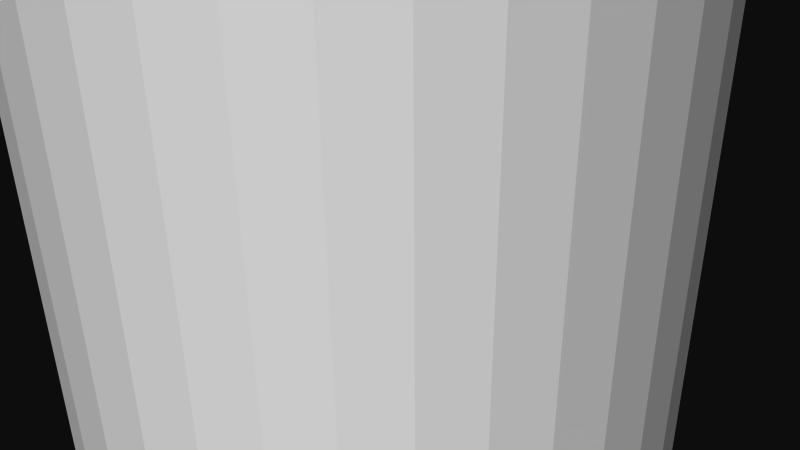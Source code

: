 # Source: 12369.blend  (saved by Blender 2.72.0; exported with 4.5.12 LTS)
import bpy
from mathutils import Matrix  # noqa: F401  (used for matrix-valued properties, if any)

bpy.ops.wm.read_factory_settings(use_empty=True)
scene = bpy.context.scene
scene.name = 'Scene'

# ---- collections
col_collection_1 = bpy.data.collections.new('Collection 1'); scene.collection.children.link(col_collection_1)

# ---- materials (node trees are filled in below, after node groups)
mat_material = bpy.data.materials.new('Material')
mat_material.alpha_threshold = 0.0
mat_material.use_transparent_shadow = False
mat_material.diffuse_color = (1.0, 1.0, 1.0, 1.0)
mat_material.specular_color = (0.902, 0.902, 0.902)
mat_material.roughness = 0.5

# ---- material node trees

# ---- world
world_world = bpy.data.worlds.new('World'); scene.world = world_world
world_world.color = (0.05088, 0.05088, 0.05088)
world_world.use_sun_shadow = False
world_world.sun_shadow_jitter_overblur = 0.0
world_world.cycles.sampling_method = 'MANUAL'
world_world.cycles.sample_map_resolution = 256

# ---- cameras
cam_camera = bpy.data.cameras.new('Camera')
cam_camera.clip_end = 100.0
cam_camera.lens = 35.0
cam_camera.sensor_width = 32.0
cam_camera.sensor_height = 18.0
cam_camera.ortho_scale = 7.314
cam_camera.dof.focus_distance = 0.0
cam_camera.dof.aperture_fstop = 128.0

# ---- meshes
me_rob_12369 = bpy.data.meshes.new('ROB-12369')
me_rob_12369.from_pydata([(0.3366, 38.1, 3.954), (-0.3366, -38.1, 3.954), (0.3366, -38.1, 3.954), (1.0, -38.1, 3.841), (1.0, 38.1, 3.841), (1.635, -38.1, 3.616), (1.635, 38.1, 3.616), (2.222, -38.1, 3.288), (2.222, 38.1, 3.288), (2.746, -38.1, 2.865), (2.746, 38.1, 2.865), (3.191, -38.1, 2.36), (3.191, 38.1, 2.36), (3.544, -38.1, 1.787), (3.544, 38.1, 1.787), (3.795, -38.1, 1.162), (3.795, 38.1, 1.162), (3.937, -38.1, 0.5041), (3.937, 38.1, 0.5041), (3.965, -38.1, -0.1684), (3.965, 38.1, -0.1684), (3.88, -38.1, -0.8361), (3.88, 38.1, -0.8361), (3.683, -38.1, -1.48), (3.683, 38.1, -1.48), (3.38, -38.1, -2.081), (3.38, 38.1, -2.081), (2.979, -38.1, -2.622), (2.979, 38.1, -2.622), (2.493, -38.1, -3.088), (2.493, 38.1, -3.088), (1.936, -38.1, -3.465), (1.936, 38.1, -3.465), (1.322, -38.1, -3.742), (1.322, 38.1, -3.742), (0.6707, -38.1, -3.912), (0.6707, 38.1, -3.912), (0.0, -38.1, -3.969), (0.0, 38.1, -3.969), (-0.6707, -38.1, -3.912), (-0.6707, 38.1, -3.912), (-1.322, -38.1, -3.742), (-1.322, 38.1, -3.742), (-1.936, -38.1, -3.465), (-1.936, 38.1, -3.465), (-2.493, -38.1, -3.088), (-2.493, 38.1, -3.088), (-2.979, -38.1, -2.622), (-2.979, 38.1, -2.622), (-3.38, -38.1, -2.081), (-3.38, 38.1, -2.081), (-3.683, -38.1, -1.48), (-3.683, 38.1, -1.48), (-3.88, -38.1, -0.8361), (-3.88, 38.1, -0.8361), (-3.965, -38.1, -0.1684), (-3.965, 38.1, -0.1684), (-3.937, -38.1, 0.5041), (-3.937, 38.1, 0.5041), (-3.795, -38.1, 1.162), (-3.795, 38.1, 1.162), (-3.544, -38.1, 1.787), (-3.544, 38.1, 1.787), (-3.191, -38.1, 2.36), (-3.191, 38.1, 2.36), (-2.746, -38.1, 2.865), (-2.746, 38.1, 2.865), (-2.222, -38.1, 3.288), (-2.222, 38.1, 3.288), (-1.635, -38.1, 3.616), (-1.635, 38.1, 3.616), (-1.0, -38.1, 3.841), (-1.0, 38.1, 3.841), (-0.3366, 38.1, 3.954), (1.936, -38.1, -3.465), (2.493, -38.1, -3.088), (0.3366, -38.1, 3.954), (-0.3366, -38.1, 3.954), (0.0, -38.1, -3.969), (-1.0, -38.1, 3.841), (1.322, -38.1, -3.742), (-1.635, -38.1, 3.616), (-2.222, -38.1, 3.288), (-0.6707, -38.1, -3.912), (0.6707, -38.1, -3.912), (2.979, -38.1, -2.622), (3.38, -38.1, -2.081), (3.683, -38.1, -1.48), (3.88, -38.1, -0.8361), (3.965, -38.1, -0.1684), (3.937, -38.1, 0.5041), (-2.493, -38.1, -3.088), (-1.936, -38.1, -3.465), (-1.322, -38.1, -3.742), (3.795, -38.1, 1.162), (3.544, -38.1, 1.787), (3.191, -38.1, 2.36), (-3.544, -38.1, 1.787), (-3.795, -38.1, 1.162), (-3.88, -38.1, -0.8361), (-3.937, -38.1, 0.5041), (-3.965, -38.1, -0.1684), (-3.191, -38.1, 2.36), (-3.683, -38.1, -1.48), (-3.38, -38.1, -2.081), (-2.746, -38.1, 2.865), (-2.979, -38.1, -2.622), (2.746, -38.1, 2.865), (2.222, -38.1, 3.288), (1.0, -38.1, 3.841), (1.635, -38.1, 3.616)], [], [(33, 34, 32, 31), (67, 68, 66, 65), (1, 2, 0, 73), (96, 107, 108, 110, 109, 76, 77, 79, 81, 82, 105, 102, 97, 98, 100, 101, 99, 103, 104, 106, 91, 92, 93, 83, 78, 84, 80, 74, 75, 85, 86, 87, 88, 89, 90, 94, 95), (41, 42, 40, 39), (21, 22, 20, 19), (11, 12, 10, 9), (51, 52, 50, 49), (45, 46, 44, 43), (59, 60, 58, 57), (1, 73, 72, 71), (65, 66, 64, 63), (35, 36, 34, 33), (19, 20, 18, 17), (17, 18, 16, 15), (7, 8, 6, 5), (3, 4, 0, 2), (57, 58, 56, 55), (39, 40, 38, 37), (23, 24, 22, 21), (37, 38, 36, 35), (71, 72, 70, 69), (25, 26, 24, 23), (63, 64, 62, 61), (69, 70, 68, 67), (49, 50, 48, 47), (18, 20, 22, 24, 26, 28, 30, 32, 34, 36, 38, 40, 42, 44, 46, 48, 50, 52, 54, 56, 58, 60, 62, 64, 66, 68, 70, 72, 73, 0, 4, 6, 8, 10, 12, 14, 16), (53, 54, 52, 51), (61, 62, 60, 59), (43, 44, 42, 41), (29, 30, 28, 27), (5, 6, 4, 3), (31, 32, 30, 29), (47, 48, 46, 45), (55, 56, 54, 53), (13, 14, 12, 11), (15, 16, 14, 13), (27, 28, 26, 25), (9, 10, 8, 7)])
me_rob_12369.materials.append(mat_material)
me_rob_12369.use_remesh_preserve_volume = False
me_rob_12369.use_remesh_preserve_attributes = False
me_rob_12369.use_mirror_vertex_groups = False
me_rob_12369.update()

# ---- objects
ob_rob_12369 = bpy.data.objects.new('ROB-12369', me_rob_12369)
ob_camera = bpy.data.objects.new('Camera', cam_camera)

# ---- transforms, parenting, visibility, modifiers, constraints
ob_rob_12369.location = (0.0, 0.0, 0.0)
ob_rob_12369.rotation_euler = (1.571, -0.0, 0.0)
ob_rob_12369.lineart.crease_threshold = 0.0
ob_camera.location = (7.481, -6.508, 5.344)
ob_camera.rotation_euler = (1.109, 0.01082, 0.8149)
ob_camera.lock_rotations_4d = False
ob_camera.empty_display_type = 'ARROWS'
ob_camera.color = (0.0, 0.0, 0.0, 0.0)
ob_camera.display_type = 'WIRE'
ob_camera.lineart.crease_threshold = 0.0

# ---- collection membership
col_collection_1.objects.link(ob_rob_12369)
col_collection_1.objects.link(ob_camera)

# ---- scene / render settings (as saved in the file)
scene.camera = ob_camera
scene.frame_start = 1; scene.frame_end = 250; scene.frame_set(1)
scene.render.engine = 'BLENDER_EEVEE_NEXT'
scene.render.resolution_percentage = 50
scene.render.dither_intensity = 0.0
scene.cycles.use_denoising = False
scene.cycles.samples = 10
scene.cycles.sampling_pattern = 'TABULATED_SOBOL'
scene.cycles.light_sampling_threshold = 0.0
scene.cycles.use_adaptive_sampling = False
scene.cycles.use_light_tree = False
scene.cycles.blur_glossy = 0.0
scene.cycles.pixel_filter_type = 'GAUSSIAN'
scene.cycles.sample_clamp_indirect = 0.0
scene.view_settings.view_transform = 'Raw'
bpy.context.view_layer.update()

# ---- added for rendering (the .blend has no usable light): sun
light_auto_sun = bpy.data.lights.new('AutoSun', 'SUN')
light_auto_sun.energy = 3.0
light_auto_sun.angle = 0.0523599
ob_auto_sun = bpy.data.objects.new('AutoSun', light_auto_sun)
scene.collection.objects.link(ob_auto_sun)
ob_auto_sun.rotation_euler = (0.872665, 0.174533, 0.523599)
bpy.context.view_layer.update()
